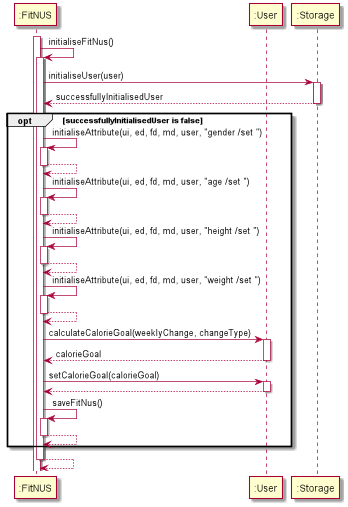

The diagram above was rendered by PlantUML. Its source (embedded in the PNG):
@startuml
autoactivate on

participant ":FitNUS" as fitnus
participant ":User" as user
participant ":Storage" as storage

activate fitnus
fitnus -> fitnus: initialiseFitNus()
fitnus -> storage: initialiseUser(user)
storage --> fitnus: successfullyInitialisedUser

opt successfullyInitialisedUser is false
    fitnus -> fitnus: initialiseAttribute(ui, ed, fd, md, user, "gender /set ")
    fitnus --> fitnus
    fitnus -> fitnus: initialiseAttribute(ui, ed, fd, md, user, "age /set ")
    fitnus --> fitnus
    fitnus -> fitnus: initialiseAttribute(ui, ed, fd, md, user, "height /set ")
    fitnus --> fitnus
    fitnus -> fitnus: initialiseAttribute(ui, ed, fd, md, user, "weight /set ")
    fitnus --> fitnus
    fitnus -> user: calculateCalorieGoal(weeklyChange, changeType)
    user --> fitnus: calorieGoal
    fitnus -> user: setCalorieGoal(calorieGoal)
    user --> fitnus
    fitnus -> fitnus: saveFitNus()
    fitnus --> fitnus
end

fitnus --> fitnus


@enduml